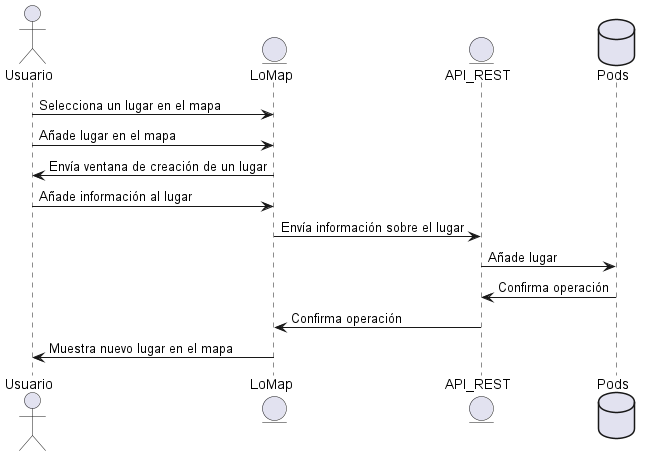

The diagram above was rendered by PlantUML. Its source (embedded in the PNG):
@startuml
actor Usuario
entity LoMap
Usuario -> LoMap: Selecciona un lugar en el mapa
Usuario -> LoMap: Añade lugar en el mapa
entity API_REST
database Pod as "Pods"
LoMap-> Usuario: Envía ventana de creación de un lugar
Usuario-> LoMap: Añade información al lugar
LoMap-> API_REST: Envía información sobre el lugar
API_REST-> Pod: Añade lugar
Pod -> API_REST: Confirma operación
API_REST-> LoMap: Confirma operación
LoMap-> Usuario: Muestra nuevo lugar en el mapa
@enduml